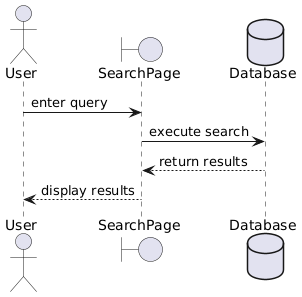

The diagram above was rendered by PlantUML. Its source (embedded in the PNG):
@startuml
actor User
boundary SearchPage
database Database

User -> SearchPage : enter query
SearchPage -> Database : execute search
Database --> SearchPage : return results
SearchPage --> User : display results
@enduml